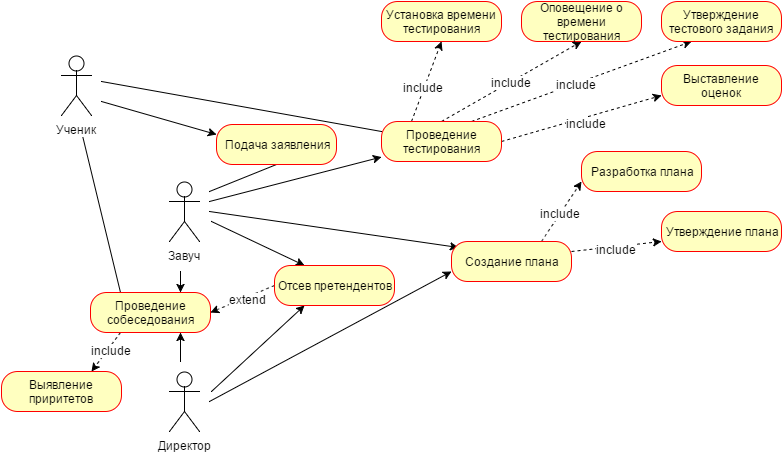

The diagram above was exported from draw.io. Its source (the exported page's mxGraphModel, read from the mxfile embedded in the PNG):
<mxGraphModel dx="880" dy="448" grid="1" gridSize="10" guides="1" tooltips="1" connect="1" arrows="1" fold="1" page="1" pageScale="1" pageWidth="826" pageHeight="1169" background="#ffffff" math="0">
  <root>
    <mxCell id="0" />
    <mxCell id="1" parent="0" />
    <mxCell id="39" style="edgeStyle=none;rounded=0;html=1;entryX=0;entryY=0.25;endArrow=none;endFill=0;jettySize=auto;orthogonalLoop=1;" edge="1" parent="1" target="34">
      <mxGeometry relative="1" as="geometry">
        <mxPoint x="120" y="100" as="sourcePoint" />
        <mxPoint x="462" y="143" as="targetPoint" />
      </mxGeometry>
    </mxCell>
    <mxCell id="40" style="edgeStyle=none;rounded=0;html=1;entryX=0;entryY=0.25;endArrow=classic;endFill=1;jettySize=auto;orthogonalLoop=1;" edge="1" parent="1" target="15">
      <mxGeometry relative="1" as="geometry">
        <mxPoint x="120" y="120" as="sourcePoint" />
      </mxGeometry>
    </mxCell>
    <mxCell id="71" style="edgeStyle=none;rounded=0;html=1;entryX=0.25;entryY=0;shadow=0;endArrow=none;endFill=0;jettySize=auto;orthogonalLoop=1;" edge="1" parent="1" target="67">
      <mxGeometry relative="1" as="geometry">
        <mxPoint x="100" y="150" as="sourcePoint" />
      </mxGeometry>
    </mxCell>
    <mxCell id="2" value="&lt;span&gt;Ученик&lt;/span&gt;" style="shape=umlActor;verticalLabelPosition=bottom;labelBackgroundColor=#ffffff;verticalAlign=top;html=1;" vertex="1" parent="1">
      <mxGeometry x="80" y="74" width="30" height="60" as="geometry" />
    </mxCell>
    <mxCell id="26" style="rounded=0;html=1;entryX=0.5;entryY=1;jettySize=auto;orthogonalLoop=1;endArrow=none;endFill=0;" edge="1" parent="1" target="15">
      <mxGeometry relative="1" as="geometry">
        <mxPoint x="228" y="210" as="sourcePoint" />
      </mxGeometry>
    </mxCell>
    <mxCell id="36" style="edgeStyle=none;rounded=0;html=1;endArrow=classic;endFill=1;jettySize=auto;orthogonalLoop=1;" edge="1" parent="1" target="34">
      <mxGeometry relative="1" as="geometry">
        <mxPoint x="228" y="220" as="sourcePoint" />
      </mxGeometry>
    </mxCell>
    <mxCell id="66" style="edgeStyle=none;rounded=0;html=1;entryX=0.058;entryY=0.15;shadow=0;endArrow=classic;endFill=1;jettySize=auto;orthogonalLoop=1;entryPerimeter=0;" edge="1" parent="1" target="63">
      <mxGeometry relative="1" as="geometry">
        <mxPoint x="228" y="230" as="sourcePoint" />
      </mxGeometry>
    </mxCell>
    <mxCell id="70" style="edgeStyle=none;rounded=0;html=1;shadow=0;endArrow=classic;endFill=1;jettySize=auto;orthogonalLoop=1;entryX=0.75;entryY=0;" edge="1" parent="1" target="67">
      <mxGeometry relative="1" as="geometry">
        <mxPoint x="199" y="290" as="sourcePoint" />
      </mxGeometry>
    </mxCell>
    <mxCell id="90" style="edgeStyle=none;rounded=0;html=1;entryX=0.25;entryY=0;shadow=0;endArrow=classic;endFill=1;jettySize=auto;orthogonalLoop=1;" edge="1" parent="1" target="73">
      <mxGeometry relative="1" as="geometry">
        <mxPoint x="230" y="240" as="sourcePoint" />
      </mxGeometry>
    </mxCell>
    <mxCell id="3" value="Завуч" style="shape=umlActor;verticalLabelPosition=bottom;labelBackgroundColor=#ffffff;verticalAlign=top;html=1;" vertex="1" parent="1">
      <mxGeometry x="188" y="200" width="30" height="60" as="geometry" />
    </mxCell>
    <mxCell id="65" style="edgeStyle=none;rounded=0;html=1;entryX=0;entryY=0.75;shadow=0;endArrow=classic;endFill=1;jettySize=auto;orthogonalLoop=1;" edge="1" parent="1" target="63">
      <mxGeometry relative="1" as="geometry">
        <mxPoint x="228" y="420" as="sourcePoint" />
      </mxGeometry>
    </mxCell>
    <mxCell id="72" style="edgeStyle=none;rounded=0;html=1;entryX=0.75;entryY=1;shadow=0;endArrow=classic;endFill=1;jettySize=auto;orthogonalLoop=1;" edge="1" parent="1" target="67">
      <mxGeometry relative="1" as="geometry">
        <mxPoint x="199" y="380" as="sourcePoint" />
      </mxGeometry>
    </mxCell>
    <mxCell id="75" style="edgeStyle=none;rounded=0;html=1;entryX=0.25;entryY=1;shadow=0;endArrow=classic;endFill=1;jettySize=auto;orthogonalLoop=1;" edge="1" parent="1" target="73">
      <mxGeometry relative="1" as="geometry">
        <mxPoint x="230" y="410" as="sourcePoint" />
      </mxGeometry>
    </mxCell>
    <mxCell id="4" value="Директор" style="shape=umlActor;verticalLabelPosition=bottom;labelBackgroundColor=#ffffff;verticalAlign=top;html=1;" vertex="1" parent="1">
      <mxGeometry x="188" y="390" width="30" height="60" as="geometry" />
    </mxCell>
    <mxCell id="15" value="Подача заявления" style="rounded=1;whiteSpace=wrap;html=1;arcSize=40;fillColor=#ffffc0;strokeColor=#ff0000;" vertex="1" parent="1">
      <mxGeometry x="235" y="143" width="120" height="40" as="geometry" />
    </mxCell>
    <mxCell id="31" value="Установка времени тестирования" style="rounded=1;whiteSpace=wrap;html=1;arcSize=40;fillColor=#ffffc0;strokeColor=#ff0000;" vertex="1" parent="1">
      <mxGeometry x="400" y="20" width="120" height="40" as="geometry" />
    </mxCell>
    <mxCell id="82" style="edgeStyle=none;rounded=0;html=1;exitX=0.25;exitY=0;entryX=0.5;entryY=1;shadow=0;dashed=1;endArrow=classic;endFill=1;jettySize=auto;orthogonalLoop=1;" edge="1" parent="1" source="34" target="31">
      <mxGeometry relative="1" as="geometry" />
    </mxCell>
    <mxCell id="86" value="include" style="text;html=1;resizable=0;points=[];;align=center;verticalAlign=middle;labelBackgroundColor=#ffffff;" vertex="1" connectable="0" parent="82">
      <mxGeometry x="-0.1499" y="1" relative="1" as="geometry">
        <mxPoint as="offset" />
      </mxGeometry>
    </mxCell>
    <mxCell id="83" style="edgeStyle=none;rounded=0;html=1;exitX=0.5;exitY=0;entryX=0.5;entryY=1;shadow=0;dashed=1;endArrow=classic;endFill=1;jettySize=auto;orthogonalLoop=1;" edge="1" parent="1" source="34" target="76">
      <mxGeometry relative="1" as="geometry" />
    </mxCell>
    <mxCell id="87" value="&lt;span&gt;include&lt;/span&gt;&lt;br&gt;" style="text;html=1;resizable=0;points=[];;align=center;verticalAlign=middle;labelBackgroundColor=#ffffff;" vertex="1" connectable="0" parent="83">
      <mxGeometry x="-0.0138" relative="1" as="geometry">
        <mxPoint as="offset" />
      </mxGeometry>
    </mxCell>
    <mxCell id="84" style="edgeStyle=none;rounded=0;html=1;exitX=0.75;exitY=0;entryX=0.25;entryY=1;shadow=0;dashed=1;endArrow=classic;endFill=1;jettySize=auto;orthogonalLoop=1;" edge="1" parent="1" source="34" target="46">
      <mxGeometry relative="1" as="geometry" />
    </mxCell>
    <mxCell id="88" value="&lt;span&gt;include&lt;/span&gt;&lt;br&gt;" style="text;html=1;resizable=0;points=[];;align=center;verticalAlign=middle;labelBackgroundColor=#ffffff;" vertex="1" connectable="0" parent="84">
      <mxGeometry x="-0.0554" relative="1" as="geometry">
        <mxPoint as="offset" />
      </mxGeometry>
    </mxCell>
    <mxCell id="85" style="edgeStyle=none;rounded=0;html=1;exitX=1;exitY=0.5;entryX=0;entryY=0.75;shadow=0;dashed=1;endArrow=classic;endFill=1;jettySize=auto;orthogonalLoop=1;" edge="1" parent="1" source="34" target="41">
      <mxGeometry relative="1" as="geometry" />
    </mxCell>
    <mxCell id="89" value="&lt;span&gt;include&lt;/span&gt;&lt;br&gt;" style="text;html=1;resizable=0;points=[];;align=center;verticalAlign=middle;labelBackgroundColor=#ffffff;" vertex="1" connectable="0" parent="85">
      <mxGeometry x="0.0364" y="-5" relative="1" as="geometry">
        <mxPoint as="offset" />
      </mxGeometry>
    </mxCell>
    <mxCell id="34" value="Проведение тестирования" style="rounded=1;whiteSpace=wrap;html=1;arcSize=40;fillColor=#ffffc0;strokeColor=#ff0000;" vertex="1" parent="1">
      <mxGeometry x="400" y="140" width="120" height="40" as="geometry" />
    </mxCell>
    <mxCell id="41" value="Выставление оценок" style="rounded=1;whiteSpace=wrap;html=1;arcSize=40;fillColor=#ffffc0;strokeColor=#ff0000;" vertex="1" parent="1">
      <mxGeometry x="680" y="84" width="120" height="40" as="geometry" />
    </mxCell>
    <mxCell id="46" value="Утверждение тестового задания" style="rounded=1;whiteSpace=wrap;html=1;arcSize=40;fillColor=#ffffc0;strokeColor=#ff0000;" vertex="1" parent="1">
      <mxGeometry x="680" y="20" width="120" height="40" as="geometry" />
    </mxCell>
    <mxCell id="95" style="edgeStyle=none;rounded=0;html=1;exitX=0.75;exitY=0;entryX=0;entryY=0.75;shadow=0;endArrow=classic;endFill=1;jettySize=auto;orthogonalLoop=1;dashed=1;" edge="1" parent="1" source="63" target="91">
      <mxGeometry relative="1" as="geometry" />
    </mxCell>
    <mxCell id="97" value="&lt;span&gt;include&lt;/span&gt;" style="text;html=1;resizable=0;points=[];;align=center;verticalAlign=middle;labelBackgroundColor=#ffffff;" vertex="1" connectable="0" parent="95">
      <mxGeometry x="-0.0769" y="1" relative="1" as="geometry">
        <mxPoint x="1" as="offset" />
      </mxGeometry>
    </mxCell>
    <mxCell id="96" style="edgeStyle=none;rounded=0;html=1;exitX=1;exitY=0.25;entryX=0;entryY=0.75;shadow=0;endArrow=classic;endFill=1;jettySize=auto;orthogonalLoop=1;dashed=1;" edge="1" parent="1" source="63" target="93">
      <mxGeometry relative="1" as="geometry" />
    </mxCell>
    <mxCell id="98" value="&lt;span&gt;include&lt;/span&gt;" style="text;html=1;resizable=0;points=[];;align=center;verticalAlign=middle;labelBackgroundColor=#ffffff;" vertex="1" connectable="0" parent="96">
      <mxGeometry x="-0.0049" y="-2" relative="1" as="geometry">
        <mxPoint as="offset" />
      </mxGeometry>
    </mxCell>
    <mxCell id="63" value="&lt;span&gt;Создание плана&lt;/span&gt;" style="rounded=1;whiteSpace=wrap;html=1;arcSize=40;fillColor=#ffffc0;strokeColor=#ff0000;" vertex="1" parent="1">
      <mxGeometry x="470" y="260" width="120" height="40" as="geometry" />
    </mxCell>
    <mxCell id="103" style="edgeStyle=none;rounded=0;html=1;exitX=0.25;exitY=1;entryX=0.75;entryY=0;shadow=0;dashed=1;endArrow=classic;endFill=1;jettySize=auto;orthogonalLoop=1;" edge="1" parent="1" source="67" target="99">
      <mxGeometry relative="1" as="geometry" />
    </mxCell>
    <mxCell id="104" value="&lt;span&gt;include&lt;/span&gt;" style="text;html=1;resizable=0;points=[];;align=center;verticalAlign=middle;labelBackgroundColor=#ffffff;" vertex="1" connectable="0" parent="103">
      <mxGeometry x="-0.16" y="3" relative="1" as="geometry">
        <mxPoint as="offset" />
      </mxGeometry>
    </mxCell>
    <mxCell id="67" value="Проведение собеседования" style="rounded=1;whiteSpace=wrap;html=1;arcSize=40;fillColor=#ffffc0;strokeColor=#ff0000;" vertex="1" parent="1">
      <mxGeometry x="109" y="311" width="120" height="40" as="geometry" />
    </mxCell>
    <mxCell id="105" style="edgeStyle=none;rounded=0;html=1;exitX=0;exitY=0.5;entryX=1;entryY=0.5;shadow=0;dashed=1;endArrow=classic;endFill=1;jettySize=auto;orthogonalLoop=1;" edge="1" parent="1" source="73" target="67">
      <mxGeometry relative="1" as="geometry">
        <Array as="points" />
      </mxGeometry>
    </mxCell>
    <mxCell id="106" value="extend" style="text;html=1;resizable=0;points=[];;align=center;verticalAlign=middle;labelBackgroundColor=#ffffff;" vertex="1" connectable="0" parent="105">
      <mxGeometry x="-0.127" y="2" relative="1" as="geometry">
        <mxPoint as="offset" />
      </mxGeometry>
    </mxCell>
    <mxCell id="73" value="Отсев претендентов" style="rounded=1;whiteSpace=wrap;html=1;arcSize=40;fillColor=#ffffc0;strokeColor=#ff0000;" vertex="1" parent="1">
      <mxGeometry x="293" y="284" width="120" height="40" as="geometry" />
    </mxCell>
    <mxCell id="76" value="Оповещение о времени тестирования" style="rounded=1;whiteSpace=wrap;html=1;arcSize=40;fillColor=#ffffc0;strokeColor=#ff0000;" vertex="1" parent="1">
      <mxGeometry x="540" y="20" width="120" height="40" as="geometry" />
    </mxCell>
    <mxCell id="91" value="Разработка плана" style="rounded=1;whiteSpace=wrap;html=1;arcSize=40;fillColor=#ffffc0;strokeColor=#ff0000;" vertex="1" parent="1">
      <mxGeometry x="600" y="170" width="120" height="40" as="geometry" />
    </mxCell>
    <mxCell id="93" value="Утверждение плана" style="rounded=1;whiteSpace=wrap;html=1;arcSize=40;fillColor=#ffffc0;strokeColor=#ff0000;" vertex="1" parent="1">
      <mxGeometry x="680" y="230" width="120" height="40" as="geometry" />
    </mxCell>
    <mxCell id="99" value="Выявление приритетов" style="rounded=1;whiteSpace=wrap;html=1;arcSize=40;fillColor=#ffffc0;strokeColor=#ff0000;" vertex="1" parent="1">
      <mxGeometry x="20" y="390" width="120" height="40" as="geometry" />
    </mxCell>
  </root>
</mxGraphModel>